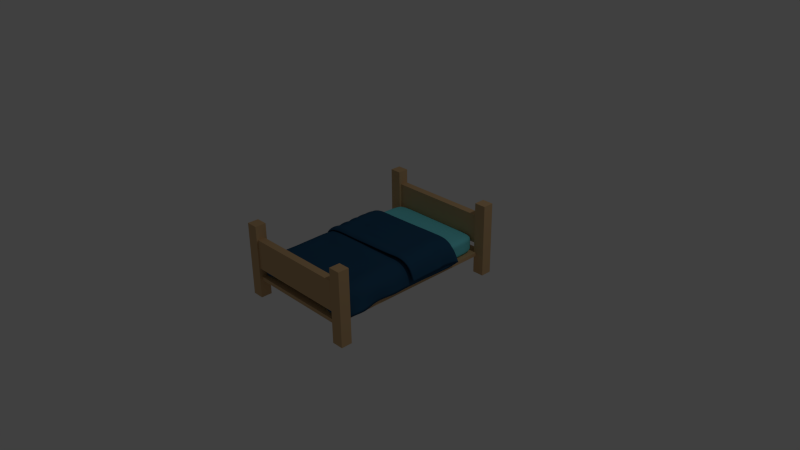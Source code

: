 # Source: bed_matress_with_cover.blend  (saved by Blender 2.77.0; exported with 4.5.12 LTS)
import bpy
from mathutils import Matrix  # noqa: F401  (used for matrix-valued properties, if any)

bpy.ops.wm.read_factory_settings(use_empty=True)
scene = bpy.context.scene
scene.name = 'Scene'

# ---- collections
col_collection_1 = bpy.data.collections.new('Collection 1'); scene.collection.children.link(col_collection_1)

# ---- materials (node trees are filled in below, after node groups)
mat_bed_post = bpy.data.materials.new('Bed_Post')
mat_bed_post.alpha_threshold = 0.0
mat_bed_post.use_transparent_shadow = False
mat_bed_post.diffuse_color = (0.6105, 0.402, 0.2051, 1.0)
mat_bed_post.roughness = 0.5
mat_sheets = bpy.data.materials.new('Sheets')
mat_sheets.alpha_threshold = 0.0
mat_sheets.use_transparent_shadow = False
mat_sheets.diffuse_color = (0.177, 0.7325, 0.8, 1.0)
mat_sheets.roughness = 0.5
mat_sheets.line_color = (0.0, 0.0, 0.0, 1.0)
mat_blanket = bpy.data.materials.new('Blanket')
mat_blanket.alpha_threshold = 0.0
mat_blanket.use_transparent_shadow = False
mat_blanket.diffuse_color = (0.02121, 0.08004, 0.1574, 1.0)
mat_blanket.roughness = 0.5

# ---- material node trees

# ---- world
world_world = bpy.data.worlds.new('World'); scene.world = world_world
world_world.color = (0.05088, 0.05088, 0.05088)
world_world.use_sun_shadow = False
world_world.sun_shadow_jitter_overblur = 0.0
world_world.cycles.sampling_method = 'NONE'
world_world.cycles.sample_map_resolution = 256

# ---- cameras
cam_camera = bpy.data.cameras.new('Camera')
cam_camera.clip_end = 100.0
cam_camera.lens = 35.0
cam_camera.sensor_width = 32.0
cam_camera.sensor_height = 18.0
cam_camera.ortho_scale = 7.314
cam_camera.dof.focus_distance = 0.0
cam_camera.dof.aperture_fstop = 128.0

# ---- lights
light_lamp = bpy.data.lights.new('Lamp', 'POINT')
light_lamp.transmission_factor = 0.0
light_lamp.cutoff_distance = 30.0
light_lamp.energy = 100.0
light_lamp.shadow_buffer_clip_start = 1.001
light_lamp.shadow_soft_size = 0.1
light_lamp.shadow_maximum_resolution = 0.006
light_lamp.use_absolute_resolution = True
light_lamp.cycles.use_multiple_importance_sampling = False

# ---- meshes
me_cube_006 = bpy.data.meshes.new('Cube.006')
me_cube_006.from_pydata([(-1.0, -1.0, -1.0), (-1.0, -1.0, 1.0), (-1.0, 1.0, -1.0), (-1.0, 1.0, 1.0), (1.0, -1.0, -1.0), (1.0, -1.0, 1.0), (1.0, 1.0, -1.0), (1.0, 1.0, 1.0)], [], [(1, 3, 2, 0), (3, 7, 6, 2), (7, 5, 4, 6), (5, 1, 0, 4), (0, 2, 6, 4), (5, 7, 3, 1)])
me_cube_006.materials.append(mat_bed_post)
me_cube_006.use_remesh_preserve_volume = False
me_cube_006.use_remesh_preserve_attributes = False
me_cube_006.use_mirror_vertex_groups = False
me_cube_006.update()
me_cube_005 = bpy.data.meshes.new('Cube.005')
me_cube_005.from_pydata([(-1.0, -1.0, -1.0), (-1.0, -1.0, 1.0), (-1.0, 1.0, -1.0), (-1.0, 1.0, 1.0), (1.0, -1.0, -1.0), (1.0, -1.0, 1.0), (1.0, 1.0, -1.0), (1.0, 1.0, 1.0)], [], [(1, 3, 2, 0), (3, 7, 6, 2), (7, 5, 4, 6), (5, 1, 0, 4), (0, 2, 6, 4), (5, 7, 3, 1)])
me_cube_005.materials.append(mat_bed_post)
me_cube_005.use_remesh_preserve_volume = False
me_cube_005.use_remesh_preserve_attributes = False
me_cube_005.use_mirror_vertex_groups = False
me_cube_005.update()
me_cube_001 = bpy.data.meshes.new('Cube.001')
me_cube_001.from_pydata([(-1.0, -1.0, -1.0), (-1.0, -1.0, 1.0), (-1.0, 1.0, -1.0), (-1.0, 1.0, 1.0), (1.0, -1.0, -1.0), (1.0, -1.0, 1.0), (1.0, 1.0, -1.0), (1.0, 1.0, 1.0)], [], [(1, 3, 2, 0), (3, 7, 6, 2), (7, 5, 4, 6), (5, 1, 0, 4), (0, 2, 6, 4), (5, 7, 3, 1)])
me_cube_001.materials.append(mat_bed_post)
me_cube_001.use_remesh_preserve_volume = False
me_cube_001.use_remesh_preserve_attributes = False
me_cube_001.use_mirror_vertex_groups = False
me_cube_001.update()
me_cube = bpy.data.meshes.new('Cube')
me_cube.from_pydata([(1.0, 1.0, -1.0), (1.0, -1.0, -1.0), (-1.0, -1.0, -1.0), (-1.0, 1.0, -1.0), (1.0, 1.0, 1.0), (1.0, -1.0, 1.0), (-1.0, -1.0, 1.0), (-1.0, 1.0, 1.0), (1.0, 0.7426, -1.0), (1.0, -0.7426, -1.0), (-1.0, -0.7426, -1.0), (-1.0, 0.7426, -1.0), (1.0, 0.7426, 1.0), (1.0, -0.7426, 1.0), (-1.0, -0.7426, 1.0), (-1.0, 0.7426, 1.0), (0.7054, 1.0, -1.0), (-0.7054, 1.0, -1.0), (0.7054, -1.0, -1.0), (-0.7054, -1.0, -1.0), (0.7054, 1.0, 1.0), (-0.7054, 1.0, 1.0), (0.7054, -1.0, 1.0), (-0.7054, -1.0, 1.0), (-0.7054, 0.7426, 1.0), (0.7054, 0.7426, 1.0), (-0.7054, -0.7426, 1.0), (0.7054, -0.7426, 1.0), (0.7054, 0.7426, -1.0), (-0.7054, 0.7426, -1.0), (0.7054, -0.7426, -1.0), (-0.7054, -0.7426, -1.0), (1.0, 1.0, -0.3327), (1.0, 1.0, 0.3327), (1.0, -1.0, -0.3327), (1.0, -1.0, 0.3327), (-1.0, -1.0, -0.3327), (-1.0, -1.0, 0.3327), (-1.0, 1.0, -0.3327), (-1.0, 1.0, 0.3327), (-1.0, -0.7426, 0.3327), (-1.0, -0.7426, -0.3327), (-1.0, 0.7426, 0.3327), (-1.0, 0.7426, -0.3327), (1.0, 0.7426, 0.3327), (1.0, 0.7426, -0.3327), (1.0, -0.7426, 0.3327), (1.0, -0.7426, -0.3327), (0.7054, 1.0, -0.3327), (0.7054, 1.0, 0.3327), (-0.7054, 1.0, -0.3327), (-0.7054, 1.0, 0.3327), (0.7054, -1.0, 0.3327), (0.7054, -1.0, -0.3327), (-0.7054, -1.0, 0.3327), (-0.7054, -1.0, -0.3327)], [], [(31, 19, 2, 10), (26, 14, 6, 23), (46, 13, 5, 35), (54, 23, 6, 37), (42, 15, 7, 39), (50, 17, 3, 38), (37, 6, 14, 40), (40, 14, 15, 42), (33, 4, 12, 44), (44, 12, 13, 46), (21, 7, 15, 24), (24, 15, 14, 26), (17, 29, 11, 3), (29, 31, 10, 11), (8, 9, 30, 28), (28, 30, 31, 29), (0, 8, 28, 16), (16, 28, 29, 17), (12, 25, 27, 13), (25, 24, 26, 27), (4, 20, 25, 12), (20, 21, 24, 25), (32, 0, 16, 48), (48, 16, 17, 50), (35, 5, 22, 52), (52, 22, 23, 54), (13, 27, 22, 5), (27, 26, 23, 22), (9, 1, 18, 30), (30, 18, 19, 31), (18, 53, 55, 19), (53, 52, 54, 55), (1, 34, 53, 18), (34, 35, 52, 53), (20, 49, 51, 21), (49, 48, 50, 51), (4, 33, 49, 20), (33, 32, 48, 49), (8, 45, 47, 9), (45, 44, 46, 47), (0, 32, 45, 8), (32, 33, 44, 45), (10, 41, 43, 11), (41, 40, 42, 43), (2, 36, 41, 10), (36, 37, 40, 41), (21, 51, 39, 7), (51, 50, 38, 39), (11, 43, 38, 3), (43, 42, 39, 38), (19, 55, 36, 2), (55, 54, 37, 36), (9, 47, 34, 1), (47, 46, 35, 34)])
me_cube.polygons.foreach_set('use_smooth', [True] * 54)
me_cube.materials.append(mat_sheets)
me_cube.use_remesh_preserve_volume = False
me_cube.use_remesh_preserve_attributes = False
me_cube.use_mirror_vertex_groups = False
me_cube.update()
me_mesh = bpy.data.meshes.new('Mesh')
me_mesh.from_pydata([(-0.7272, -0.3487, -0.3903), (-0.7524, -0.3913, -0.4041), (-0.6379, -0.4354, -0.3518), (-0.4778, -0.4391, -0.3618), (-0.3342, -0.4026, -0.3649), (-0.1772, -0.3964, -0.3654), (-0.01848, -0.4193, -0.3595), (0.1399, -0.4049, -0.3637), (0.2948, -0.4022, -0.3714), (0.4445, -0.4004, -0.371), (0.583, -0.4055, -0.3701), (0.7062, -0.4061, -0.3718), (0.8102, -0.4073, -0.3721), (0.8915, -0.4109, -0.3713), (0.9508, -0.4116, -0.3595), (0.9905, -0.4186, -0.3473), (1.006, -0.4277, -0.3246), (0.9877, -0.4355, -0.309), (0.9657, -0.4248, -0.3134), (0.9352, -0.4161, -0.3158), (0.9033, -0.408, -0.3174), (0.8557, -0.4061, -0.3143), (0.8095, -0.406, -0.3114), (0.7546, -0.4061, -0.311), (0.6994, -0.4213, -0.3028), (0.6301, -0.4159, -0.3044), (0.5578, -0.4188, -0.3044), (0.4854, -0.4194, -0.3046), (0.4157, -0.4177, -0.306), (0.3515, -0.4211, -0.3061), (0.2948, -0.4202, -0.3054), (0.2575, -0.4247, -0.3065), (-0.7722, -0.3591, -0.2788), (-0.766, -0.3649, -0.3233), (-0.6448, -0.3913, -0.2604), (-0.4887, -0.398, -0.2387), (-0.3384, -0.4012, -0.2408), (-0.1777, -0.3966, -0.2433), (-0.01818, -0.3987, -0.2408), (0.1422, -0.3941, -0.2429), (0.2937, -0.398, -0.2493), (0.4448, -0.3977, -0.2493), (0.5841, -0.3976, -0.2497), (0.7071, -0.3978, -0.2505), (0.8113, -0.3996, -0.2505), (0.8906, -0.3975, -0.2521), (0.9491, -0.3978, -0.2508), (0.9917, -0.3943, -0.2415), (1.01, -0.4028, -0.2258), (0.9985, -0.3983, -0.212), (0.9747, -0.4051, -0.196), (0.9413, -0.4002, -0.1958), (0.9123, -0.3997, -0.1963), (0.8643, -0.395, -0.1969), (0.8128, -0.4026, -0.1846), (0.7573, -0.3887, -0.2013), (0.6965, -0.3943, -0.1853), (0.629, -0.4055, -0.1841), (0.5559, -0.4022, -0.185), (0.4835, -0.4009, -0.188), (0.4133, -0.4091, -0.1839), (0.3503, -0.4037, -0.1932), (0.2971, -0.4136, -0.1828), (0.2511, -0.4102, -0.1898), (-0.8122, -0.3404, -0.3687), (-0.8084, -0.3529, -0.2104), (-0.6605, -0.364, -0.1468), (-0.4996, -0.3649, -0.131), (-0.3382, -0.3626, -0.1365), (-0.1782, -0.3621, -0.1386), (-0.01702, -0.362, -0.1389), (0.1401, -0.362, -0.1353), (0.2991, -0.3605, -0.1495), (0.4448, -0.3615, -0.1458), (0.5858, -0.3619, -0.1457), (0.7083, -0.3618, -0.148), (0.8059, -0.3621, -0.1491), (0.8901, -0.3643, -0.1435), (0.9389, -0.3612, -0.149), (0.9842, -0.3621, -0.1533), (1.007, -0.3612, -0.1276), (0.9976, -0.3568, -0.1332), (0.994, -0.3614, -0.1018), (0.9605, -0.3613, -0.09863), (0.9188, -0.3601, -0.0981), (0.8706, -0.3603, -0.09405), (0.817, -0.3584, -0.09331), (0.7613, -0.3516, -0.1104), (0.6959, -0.3646, -0.08393), (0.6263, -0.3682, -0.08319), (0.5531, -0.3705, -0.08113), (0.4815, -0.372, -0.08116), (0.4101, -0.3733, -0.08126), (0.3473, -0.3722, -0.0938), (0.2914, -0.3763, -0.08063), (0.2467, -0.3744, -0.09582), (-0.8216, -0.2832, -0.3067), (-0.8197, -0.2971, -0.1441), (-0.6629, -0.301, -0.1062), (-0.5011, -0.3, -0.102), (-0.3397, -0.2993, -0.09834), (-0.1784, -0.2991, -0.09838), (-0.01821, -0.2987, -0.09857), (0.143, -0.2992, -0.08885), (0.3002, -0.2963, -0.1089), (0.4439, -0.2975, -0.1065), (0.5835, -0.2976, -0.1052), (0.7064, -0.2964, -0.1081), (0.807, -0.2972, -0.1088), (0.8876, -0.2967, -0.1103), (0.9472, -0.2962, -0.1127), (0.9911, -0.2966, -0.1193), (1.002, -0.2949, -0.1149), (1.004, -0.2946, -0.09818), (0.996, -0.2975, -0.06722), (0.9626, -0.2985, -0.05935), (0.921, -0.2991, -0.06068), (0.8738, -0.3001, -0.05095), (0.8188, -0.3012, -0.04438), (0.7578, -0.3019, -0.04557), (0.6915, -0.3043, -0.04011), (0.6219, -0.3057, -0.04297), (0.5494, -0.3072, -0.04113), (0.4774, -0.3091, -0.04085), (0.407, -0.3099, -0.04372), (0.3427, -0.31, -0.05034), (0.2859, -0.3131, -0.04162), (0.2432, -0.3106, -0.0607), (-0.7812, -0.2276, -0.32), (-0.81, -0.2313, -0.1631), (-0.6621, -0.234, -0.09893), (-0.5015, -0.2335, -0.1144), (-0.3401, -0.233, -0.1138), (-0.1788, -0.2326, -0.1131), (-0.01784, -0.2317, -0.1011), (0.1401, -0.2316, -0.09052), (0.2957, -0.2293, -0.1214), (0.4428, -0.2299, -0.1209), (0.5808, -0.2301, -0.1217), (0.7044, -0.2296, -0.1203), (0.8057, -0.2302, -0.1228), (0.8872, -0.2296, -0.1233), (0.9473, -0.2294, -0.1218), (0.9903, -0.2294, -0.1248), (1.02, -0.2288, -0.1119), (1.013, -0.2302, -0.0899), (0.9881, -0.2308, -0.07248), (0.9556, -0.2318, -0.06691), (0.9152, -0.2329, -0.07068), (0.8673, -0.2342, -0.06599), (0.8133, -0.2351, -0.05803), (0.7525, -0.2369, -0.06433), (0.6873, -0.2379, -0.053), (0.6181, -0.2401, -0.05985), (0.5452, -0.2418, -0.05944), (0.4734, -0.2431, -0.05485), (0.4033, -0.2445, -0.06148), (0.3386, -0.2458, -0.06518), (0.2827, -0.2464, -0.05445), (0.2437, -0.2471, -0.07222), (-0.7486, -0.1685, -0.3659), (-0.8059, -0.1673, -0.1729), (-0.6628, -0.1672, -0.0983), (-0.5016, -0.1668, -0.1114), (-0.3406, -0.1664, -0.1151), (-0.1792, -0.166, -0.1158), (-0.01807, -0.1655, -0.1106), (0.1404, -0.1651, -0.08213), (0.2932, -0.163, -0.1229), (0.4421, -0.1632, -0.1215), (0.5799, -0.163, -0.1239), (0.7032, -0.1626, -0.1244), (0.8046, -0.1631, -0.1242), (0.8864, -0.1624, -0.1256), (0.9461, -0.1625, -0.1235), (0.9896, -0.1626, -0.1246), (1.015, -0.1623, -0.1055), (1.008, -0.1634, -0.08803), (0.9825, -0.1642, -0.0728), (0.9496, -0.1652, -0.06822), (0.9097, -0.1664, -0.07083), (0.8614, -0.1676, -0.07043), (0.8079, -0.1689, -0.05926), (0.7482, -0.1704, -0.07202), (0.6829, -0.1721, -0.05852), (0.6135, -0.1737, -0.06041), (0.5404, -0.1752, -0.0644), (0.4692, -0.1766, -0.054), (0.3994, -0.1779, -0.06433), (0.3356, -0.1789, -0.06614), (0.2793, -0.1799, -0.05571), (0.2377, -0.1805, -0.07723), (-0.7409, -0.102, -0.3725), (-0.8049, -0.1007, -0.1753), (-0.6635, -0.1005, -0.09745), (-0.502, -0.1001, -0.109), (-0.3409, -0.09971, -0.1151), (-0.1798, -0.09929, -0.116), (-0.0186, -0.09876, -0.1107), (0.1395, -0.09822, -0.07973), (0.2915, -0.09659, -0.1239), (0.441, -0.09634, -0.1222), (0.5789, -0.0962, -0.1239), (0.7014, -0.09563, -0.1243), (0.8039, -0.09611, -0.1246), (0.8849, -0.09567, -0.1256), (0.945, -0.09577, -0.1238), (0.9888, -0.0957, -0.1245), (1.012, -0.09593, -0.1087), (1.003, -0.09687, -0.0872), (0.9765, -0.09752, -0.07371), (0.9437, -0.0986, -0.06837), (0.9041, -0.09979, -0.06927), (0.8559, -0.101, -0.07242), (0.8028, -0.1022, -0.05965), (0.7436, -0.1039, -0.07), (0.6777, -0.1054, -0.05977), (0.6085, -0.1071, -0.05846), (0.5359, -0.1087, -0.06702), (0.4653, -0.11, -0.05378), (0.3959, -0.1112, -0.067), (0.3325, -0.1123, -0.06594), (0.2758, -0.1132, -0.05684), (0.2348, -0.1139, -0.0794), (-0.737, -0.03542, -0.376), (-0.8052, -0.03451, -0.1763), (-0.6643, -0.03385, -0.09768), (-0.5027, -0.03344, -0.1101), (-0.3417, -0.03302, -0.1151), (-0.1803, -0.0326, -0.116), (-0.01926, -0.03208, -0.11), (0.1387, -0.03142, -0.0781), (0.2903, -0.02992, -0.1243), (0.4408, -0.02946, -0.1224), (0.5776, -0.02959, -0.1237), (0.7, -0.02937, -0.1245), (0.804, -0.02935, -0.1245), (0.8838, -0.02916, -0.1254), (0.9442, -0.02911, -0.1241), (0.9879, -0.02892, -0.1247), (1.01, -0.0292, -0.1073), (0.9975, -0.03031, -0.08908), (0.9704, -0.03092, -0.0754), (0.938, -0.032, -0.06905), (0.8983, -0.0332, -0.06766), (0.8505, -0.03437, -0.0747), (0.798, -0.03554, -0.05987), (0.7388, -0.0373, -0.06745), (0.6724, -0.03885, -0.06133), (0.6033, -0.04046, -0.05669), (0.5313, -0.04206, -0.06951), (0.4614, -0.04348, -0.05302), (0.3927, -0.04458, -0.06995), (0.3294, -0.04571, -0.06507), (0.2723, -0.04662, -0.05784), (0.2319, -0.04724, -0.08168), (-0.7329, 0.03119, -0.3794), (-0.8059, 0.03208, -0.1771), (-0.6651, 0.03282, -0.09822), (-0.5035, 0.03324, -0.112), (-0.3422, 0.03368, -0.1151), (-0.181, 0.0341, -0.116), (-0.02003, 0.03465, -0.1111), (0.1379, 0.03535, -0.0778), (0.2907, 0.03783, -0.1236), (0.4393, 0.03731, -0.1227), (0.5766, 0.03714, -0.1226), (0.7, 0.03725, -0.1247), (0.8026, 0.0373, -0.1245), (0.8823, 0.03726, -0.125), (0.9427, 0.0376, -0.1248), (0.9864, 0.03777, -0.1236), (1.006, 0.03667, -0.1121), (0.9935, 0.03631, -0.08822), (0.9662, 0.03554, -0.07545), (0.9321, 0.03463, -0.07039), (0.8926, 0.03339, -0.06638), (0.8456, 0.03225, -0.07668), (0.7931, 0.03107, -0.06035), (0.7337, 0.02938, -0.06458), (0.667, 0.02768, -0.0643), (0.5979, 0.02609, -0.05415), (0.5271, 0.02467, -0.07139), (0.4574, 0.02318, -0.05268), (0.3894, 0.02205, -0.07205), (0.3265, 0.02095, -0.06334), (0.2697, 0.0201, -0.06144), (0.2304, 0.01953, -0.08539), (-0.7306, 0.09785, -0.3817), (-0.8068, 0.09858, -0.1776), (-0.6659, 0.09949, -0.09895), (-0.5041, 0.09993, -0.1118), (-0.343, 0.1004, -0.1151), (-0.1817, 0.1008, -0.116), (-0.02063, 0.1013, -0.1125), (0.1366, 0.1018, -0.07725), (0.2883, 0.1035, -0.1241), (0.438, 0.1039, -0.1221), (0.5747, 0.1032, -0.1232), (0.6988, 0.1038, -0.1251), (0.801, 0.104, -0.1246), (0.8809, 0.104, -0.125), (0.9414, 0.1042, -0.1259), (0.9851, 0.1044, -0.1216), (1.003, 0.1034, -0.1111), (0.9885, 0.1029, -0.08733), (0.9614, 0.1021, -0.07508), (0.9266, 0.1011, -0.07235), (0.8867, 0.1, -0.06575), (0.842, 0.09881, -0.07513), (0.7885, 0.09748, -0.06101), (0.7281, 0.09592, -0.06266), (0.6615, 0.09432, -0.06721), (0.5932, 0.09265, -0.05365), (0.5227, 0.09134, -0.07273), (0.4534, 0.08968, -0.05161), (0.3862, 0.08877, -0.07334), (0.3231, 0.08762, -0.06238), (0.266, 0.08672, -0.05991), (0.2311, 0.0863, -0.093), (-0.732, 0.1645, -0.3818), (-0.8082, 0.165, -0.1778), (-0.6666, 0.1662, -0.1003), (-0.5049, 0.1666, -0.1127), (-0.3436, 0.1671, -0.1151), (-0.1824, 0.1675, -0.116), (-0.0213, 0.1679, -0.1142), (0.1356, 0.1687, -0.07729), (0.2873, 0.1704, -0.1234), (0.4373, 0.1708, -0.121), (0.5735, 0.1701, -0.1229), (0.6966, 0.1709, -0.1233), (0.7987, 0.1709, -0.1251), (0.8798, 0.1708, -0.1248), (0.94, 0.1712, -0.1254), (0.9834, 0.1712, -0.119), (0.997, 0.17, -0.1101), (0.9818, 0.1696, -0.08686), (0.9554, 0.1686, -0.07303), (0.9206, 0.1677, -0.0734), (0.8848, 0.1668, -0.06554), (0.837, 0.1654, -0.07359), (0.7828, 0.1641, -0.06241), (0.7227, 0.1624, -0.0599), (0.6566, 0.161, -0.06741), (0.5883, 0.1587, -0.05288), (0.5181, 0.158, -0.07362), (0.4493, 0.1558, -0.05363), (0.3828, 0.1555, -0.07335), (0.3197, 0.1543, -0.06062), (0.2657, 0.1535, -0.06746), (0.2256, 0.1529, -0.08894), (-0.7625, 0.2283, -0.3636), (-0.8105, 0.2311, -0.1768), (-0.6674, 0.2328, -0.1024), (-0.5057, 0.2334, -0.1134), (-0.3444, 0.2337, -0.1148), (-0.1831, 0.2342, -0.1159), (-0.02212, 0.2345, -0.1164), (0.1343, 0.2355, -0.07811), (0.2865, 0.2372, -0.1221), (0.4366, 0.2374, -0.115), (0.571, 0.2361, -0.1192), (0.6936, 0.2371, -0.1211), (0.7977, 0.2377, -0.1233), (0.8786, 0.2377, -0.1214), (0.9382, 0.2383, -0.1246), (0.9818, 0.2385, -0.1192), (0.9926, 0.2366, -0.1103), (0.9797, 0.2356, -0.08568), (0.9531, 0.2348, -0.0723), (0.9183, 0.2346, -0.07287), (0.8792, 0.2327, -0.0621), (0.832, 0.2321, -0.06909), (0.7774, 0.2307, -0.06191), (0.7171, 0.229, -0.05656), (0.6511, 0.2276, -0.06008), (0.5848, 0.2265, -0.06235), (0.5129, 0.2264, -0.09987), (0.4454, 0.2231, -0.06075), (0.3808, 0.2224, -0.07921), (0.3161, 0.221, -0.05816), (0.2586, 0.2201, -0.05958), (0.2225, 0.2196, -0.08907), (-0.8103, 0.2743, -0.3127), (-0.8173, 0.2914, -0.1662), (-0.6687, 0.2999, -0.1042), (-0.5068, 0.3001, -0.101), (-0.3449, 0.3004, -0.1023), (-0.1838, 0.3007, -0.1015), (-0.02461, 0.3012, -0.1057), (0.1361, 0.3013, -0.09886), (0.287, 0.3054, -0.1197), (0.4345, 0.3054, -0.1072), (0.5689, 0.3035, -0.1056), (0.6914, 0.3041, -0.1064), (0.7957, 0.3046, -0.1086), (0.8781, 0.305, -0.114), (0.9333, 0.3055, -0.1178), (0.9767, 0.3063, -0.1089), (0.9873, 0.3001, -0.1069), (0.9741, 0.3022, -0.08264), (0.9484, 0.3019, -0.06525), (0.913, 0.3004, -0.06603), (0.8733, 0.2996, -0.05506), (0.8267, 0.2984, -0.05211), (0.7721, 0.2965, -0.04889), (0.7116, 0.295, -0.04108), (0.6453, 0.2934, -0.04166), (0.577, 0.2919, -0.03461), (0.51, 0.2862, -0.06359), (0.442, 0.2893, -0.03682), (0.378, 0.286, -0.06875), (0.3144, 0.287, -0.05649), (0.256, 0.287, -0.05965), (0.2224, 0.284, -0.09242), (-0.8149, 0.34, -0.3723), (-0.8208, 0.3572, -0.1867), (-0.6683, 0.3645, -0.1352), (-0.5058, 0.3655, -0.1287), (-0.3458, 0.3625, -0.1348), (-0.1838, 0.366, -0.1285), (-0.02382, 0.3669, -0.1273), (0.1368, 0.3674, -0.1228), (0.287, 0.3692, -0.1487), (0.4334, 0.3689, -0.1456), (0.5664, 0.366, -0.1463), (0.6868, 0.368, -0.1452), (0.7925, 0.3715, -0.1442), (0.8759, 0.373, -0.147), (0.9265, 0.3747, -0.1501), (0.9779, 0.3687, -0.1373), (0.9921, 0.3658, -0.1283), (0.9664, 0.3624, -0.1211), (0.9417, 0.3652, -0.09998), (0.9069, 0.3628, -0.1005), (0.866, 0.3628, -0.09056), (0.8182, 0.3616, -0.08741), (0.7624, 0.3591, -0.09017), (0.7028, 0.3578, -0.07979), (0.6391, 0.3522, -0.09873), (0.5723, 0.3545, -0.07554), (0.5078, 0.3472, -0.1095), (0.4425, 0.3522, -0.07766), (0.3801, 0.3431, -0.1168), (0.3198, 0.3501, -0.09001), (0.2598, 0.3515, -0.08701), (0.2244, 0.3487, -0.1191), (-0.771, 0.3841, -0.2819), (-0.7936, 0.3931, -0.2872), (-0.6544, 0.4112, -0.2234), (-0.5019, 0.407, -0.2233), (-0.345, 0.409, -0.2219), (-0.1844, 0.4074, -0.2241), (-0.02307, 0.4071, -0.2248), (0.1305, 0.4107, -0.2175), (0.2828, 0.4108, -0.2342), (0.4314, 0.4225, -0.2265), (0.5699, 0.4124, -0.2355), (0.6893, 0.4082, -0.2424), (0.7935, 0.4044, -0.2504), (0.8707, 0.4109, -0.2465), (0.9272, 0.4016, -0.2449), (0.9717, 0.4021, -0.2338), (0.9622, 0.4086, -0.2165), (0.9427, 0.4121, -0.1967), (0.9207, 0.4103, -0.1924), (0.8915, 0.4058, -0.1922), (0.8503, 0.4021, -0.1912), (0.8061, 0.4018, -0.1846), (0.7509, 0.3881, -0.1939), (0.6953, 0.4027, -0.1731), (0.6337, 0.3904, -0.1876), (0.5733, 0.4056, -0.1622), (0.5057, 0.3899, -0.1871), (0.4441, 0.4081, -0.1539), (0.3849, 0.3918, -0.187), (0.3248, 0.4033, -0.1721), (0.2659, 0.4083, -0.1616), (0.2274, 0.399, -0.1831), (-0.7302, 0.3972, -0.3942), (-0.7611, 0.4211, -0.3716), (-0.635, 0.4549, -0.2922), (-0.4899, 0.4336, -0.3338), (-0.344, 0.4225, -0.3416), (-0.1852, 0.4189, -0.3444), (-0.02555, 0.4165, -0.346), (0.126, 0.4212, -0.3386), (0.2786, 0.4248, -0.3491), (0.4286, 0.4246, -0.3524), (0.5662, 0.42, -0.3571), (0.6879, 0.4169, -0.3635), (0.7917, 0.4177, -0.3655), (0.8732, 0.4178, -0.3628), (0.9323, 0.4216, -0.3525), (0.9639, 0.4341, -0.3335), (0.9477, 0.4421, -0.3099), (0.922, 0.4363, -0.3095), (0.9023, 0.4289, -0.3091), (0.8802, 0.4238, -0.311), (0.8408, 0.4183, -0.3103), (0.7931, 0.4174, -0.3063), (0.7392, 0.4207, -0.2983), (0.6933, 0.4396, -0.2768), (0.6282, 0.433, -0.2813), (0.5736, 0.4507, -0.2514), (0.5045, 0.4426, -0.2679), (0.4451, 0.4579, -0.2361), (0.3881, 0.4427, -0.2676), (0.3294, 0.4325, -0.2744), (0.2923, 0.4476, -0.2571), (0.2542, 0.439, -0.2804)], [], [(1, 33, 32, 0), (2, 34, 33, 1), (3, 35, 34, 2), (4, 36, 35, 3), (5, 37, 36, 4), (6, 38, 37, 5), (7, 39, 38, 6), (8, 40, 39, 7), (9, 41, 40, 8), (10, 42, 41, 9), (11, 43, 42, 10), (12, 44, 43, 11), (13, 45, 44, 12), (14, 46, 45, 13), (15, 47, 46, 14), (16, 48, 47, 15), (17, 49, 48, 16), (18, 50, 49, 17), (19, 51, 50, 18), (20, 52, 51, 19), (21, 53, 52, 20), (22, 54, 53, 21), (23, 55, 54, 22), (24, 56, 55, 23), (25, 57, 56, 24), (26, 58, 57, 25), (27, 59, 58, 26), (28, 60, 59, 27), (29, 61, 60, 28), (30, 62, 61, 29), (31, 63, 62, 30), (33, 65, 64, 32), (34, 66, 65, 33), (35, 67, 66, 34), (36, 68, 67, 35), (37, 69, 68, 36), (38, 70, 69, 37), (39, 71, 70, 38), (40, 72, 71, 39), (41, 73, 72, 40), (42, 74, 73, 41), (43, 75, 74, 42), (44, 76, 75, 43), (45, 77, 76, 44), (46, 78, 77, 45), (47, 79, 78, 46), (48, 80, 79, 47), (49, 81, 80, 48), (50, 82, 81, 49), (51, 83, 82, 50), (52, 84, 83, 51), (53, 85, 84, 52), (54, 86, 85, 53), (55, 87, 86, 54), (56, 88, 87, 55), (57, 89, 88, 56), (58, 90, 89, 57), (59, 91, 90, 58), (60, 92, 91, 59), (61, 93, 92, 60), (62, 94, 93, 61), (63, 95, 94, 62), (65, 97, 96, 64), (66, 98, 97, 65), (67, 99, 98, 66), (68, 100, 99, 67), (69, 101, 100, 68), (70, 102, 101, 69), (71, 103, 102, 70), (72, 104, 103, 71), (73, 105, 104, 72), (74, 106, 105, 73), (75, 107, 106, 74), (76, 108, 107, 75), (77, 109, 108, 76), (78, 110, 109, 77), (79, 111, 110, 78), (80, 112, 111, 79), (81, 113, 112, 80), (82, 114, 113, 81), (83, 115, 114, 82), (84, 116, 115, 83), (85, 117, 116, 84), (86, 118, 117, 85), (87, 119, 118, 86), (88, 120, 119, 87), (89, 121, 120, 88), (90, 122, 121, 89), (91, 123, 122, 90), (92, 124, 123, 91), (93, 125, 124, 92), (94, 126, 125, 93), (95, 127, 126, 94), (97, 129, 128, 96), (98, 130, 129, 97), (99, 131, 130, 98), (100, 132, 131, 99), (101, 133, 132, 100), (102, 134, 133, 101), (103, 135, 134, 102), (104, 136, 135, 103), (105, 137, 136, 104), (106, 138, 137, 105), (107, 139, 138, 106), (108, 140, 139, 107), (109, 141, 140, 108), (110, 142, 141, 109), (111, 143, 142, 110), (112, 144, 143, 111), (113, 145, 144, 112), (114, 146, 145, 113), (115, 147, 146, 114), (116, 148, 147, 115), (117, 149, 148, 116), (118, 150, 149, 117), (119, 151, 150, 118), (120, 152, 151, 119), (121, 153, 152, 120), (122, 154, 153, 121), (123, 155, 154, 122), (124, 156, 155, 123), (125, 157, 156, 124), (126, 158, 157, 125), (127, 159, 158, 126), (129, 161, 160, 128), (130, 162, 161, 129), (131, 163, 162, 130), (132, 164, 163, 131), (133, 165, 164, 132), (134, 166, 165, 133), (135, 167, 166, 134), (136, 168, 167, 135), (137, 169, 168, 136), (138, 170, 169, 137), (139, 171, 170, 138), (140, 172, 171, 139), (141, 173, 172, 140), (142, 174, 173, 141), (143, 175, 174, 142), (144, 176, 175, 143), (145, 177, 176, 144), (146, 178, 177, 145), (147, 179, 178, 146), (148, 180, 179, 147), (149, 181, 180, 148), (150, 182, 181, 149), (151, 183, 182, 150), (152, 184, 183, 151), (153, 185, 184, 152), (154, 186, 185, 153), (155, 187, 186, 154), (156, 188, 187, 155), (157, 189, 188, 156), (158, 190, 189, 157), (159, 191, 190, 158), (161, 193, 192, 160), (162, 194, 193, 161), (163, 195, 194, 162), (164, 196, 195, 163), (165, 197, 196, 164), (166, 198, 197, 165), (167, 199, 198, 166), (168, 200, 199, 167), (169, 201, 200, 168), (170, 202, 201, 169), (171, 203, 202, 170), (172, 204, 203, 171), (173, 205, 204, 172), (174, 206, 205, 173), (175, 207, 206, 174), (176, 208, 207, 175), (177, 209, 208, 176), (178, 210, 209, 177), (179, 211, 210, 178), (180, 212, 211, 179), (181, 213, 212, 180), (182, 214, 213, 181), (183, 215, 214, 182), (184, 216, 215, 183), (185, 217, 216, 184), (186, 218, 217, 185), (187, 219, 218, 186), (188, 220, 219, 187), (189, 221, 220, 188), (190, 222, 221, 189), (191, 223, 222, 190), (193, 225, 224, 192), (194, 226, 225, 193), (195, 227, 226, 194), (196, 228, 227, 195), (197, 229, 228, 196), (198, 230, 229, 197), (199, 231, 230, 198), (200, 232, 231, 199), (201, 233, 232, 200), (202, 234, 233, 201), (203, 235, 234, 202), (204, 236, 235, 203), (205, 237, 236, 204), (206, 238, 237, 205), (207, 239, 238, 206), (208, 240, 239, 207), (209, 241, 240, 208), (210, 242, 241, 209), (211, 243, 242, 210), (212, 244, 243, 211), (213, 245, 244, 212), (214, 246, 245, 213), (215, 247, 246, 214), (216, 248, 247, 215), (217, 249, 248, 216), (218, 250, 249, 217), (219, 251, 250, 218), (220, 252, 251, 219), (221, 253, 252, 220), (222, 254, 253, 221), (223, 255, 254, 222), (225, 257, 256, 224), (226, 258, 257, 225), (227, 259, 258, 226), (228, 260, 259, 227), (229, 261, 260, 228), (230, 262, 261, 229), (231, 263, 262, 230), (232, 264, 263, 231), (233, 265, 264, 232), (234, 266, 265, 233), (235, 267, 266, 234), (236, 268, 267, 235), (237, 269, 268, 236), (238, 270, 269, 237), (239, 271, 270, 238), (240, 272, 271, 239), (241, 273, 272, 240), (242, 274, 273, 241), (243, 275, 274, 242), (244, 276, 275, 243), (245, 277, 276, 244), (246, 278, 277, 245), (247, 279, 278, 246), (248, 280, 279, 247), (249, 281, 280, 248), (250, 282, 281, 249), (251, 283, 282, 250), (252, 284, 283, 251), (253, 285, 284, 252), (254, 286, 285, 253), (255, 287, 286, 254), (257, 289, 288, 256), (258, 290, 289, 257), (259, 291, 290, 258), (260, 292, 291, 259), (261, 293, 292, 260), (262, 294, 293, 261), (263, 295, 294, 262), (264, 296, 295, 263), (265, 297, 296, 264), (266, 298, 297, 265), (267, 299, 298, 266), (268, 300, 299, 267), (269, 301, 300, 268), (270, 302, 301, 269), (271, 303, 302, 270), (272, 304, 303, 271), (273, 305, 304, 272), (274, 306, 305, 273), (275, 307, 306, 274), (276, 308, 307, 275), (277, 309, 308, 276), (278, 310, 309, 277), (279, 311, 310, 278), (280, 312, 311, 279), (281, 313, 312, 280), (282, 314, 313, 281), (283, 315, 314, 282), (284, 316, 315, 283), (285, 317, 316, 284), (286, 318, 317, 285), (287, 319, 318, 286), (289, 321, 320, 288), (290, 322, 321, 289), (291, 323, 322, 290), (292, 324, 323, 291), (293, 325, 324, 292), (294, 326, 325, 293), (295, 327, 326, 294), (296, 328, 327, 295), (297, 329, 328, 296), (298, 330, 329, 297), (299, 331, 330, 298), (300, 332, 331, 299), (301, 333, 332, 300), (302, 334, 333, 301), (303, 335, 334, 302), (304, 336, 335, 303), (305, 337, 336, 304), (306, 338, 337, 305), (307, 339, 338, 306), (308, 340, 339, 307), (309, 341, 340, 308), (310, 342, 341, 309), (311, 343, 342, 310), (312, 344, 343, 311), (313, 345, 344, 312), (314, 346, 345, 313), (315, 347, 346, 314), (316, 348, 347, 315), (317, 349, 348, 316), (318, 350, 349, 317), (319, 351, 350, 318), (321, 353, 352, 320), (322, 354, 353, 321), (323, 355, 354, 322), (324, 356, 355, 323), (325, 357, 356, 324), (326, 358, 357, 325), (327, 359, 358, 326), (328, 360, 359, 327), (329, 361, 360, 328), (330, 362, 361, 329), (331, 363, 362, 330), (332, 364, 363, 331), (333, 365, 364, 332), (334, 366, 365, 333), (335, 367, 366, 334), (336, 368, 367, 335), (337, 369, 368, 336), (338, 370, 369, 337), (339, 371, 370, 338), (340, 372, 371, 339), (341, 373, 372, 340), (342, 374, 373, 341), (343, 375, 374, 342), (344, 376, 375, 343), (345, 377, 376, 344), (346, 378, 377, 345), (347, 379, 378, 346), (348, 380, 379, 347), (349, 381, 380, 348), (350, 382, 381, 349), (351, 383, 382, 350), (353, 385, 384, 352), (354, 386, 385, 353), (355, 387, 386, 354), (356, 388, 387, 355), (357, 389, 388, 356), (358, 390, 389, 357), (359, 391, 390, 358), (360, 392, 391, 359), (361, 393, 392, 360), (362, 394, 393, 361), (363, 395, 394, 362), (364, 396, 395, 363), (365, 397, 396, 364), (366, 398, 397, 365), (367, 399, 398, 366), (368, 400, 399, 367), (369, 401, 400, 368), (370, 402, 401, 369), (371, 403, 402, 370), (372, 404, 403, 371), (373, 405, 404, 372), (374, 406, 405, 373), (375, 407, 406, 374), (376, 408, 407, 375), (377, 409, 408, 376), (378, 410, 409, 377), (379, 411, 410, 378), (380, 412, 411, 379), (381, 413, 412, 380), (382, 414, 413, 381), (383, 415, 414, 382), (385, 417, 416, 384), (386, 418, 417, 385), (387, 419, 418, 386), (388, 420, 419, 387), (389, 421, 420, 388), (390, 422, 421, 389), (391, 423, 422, 390), (392, 424, 423, 391), (393, 425, 424, 392), (394, 426, 425, 393), (395, 427, 426, 394), (396, 428, 427, 395), (397, 429, 428, 396), (398, 430, 429, 397), (399, 431, 430, 398), (400, 432, 431, 399), (401, 433, 432, 400), (402, 434, 433, 401), (403, 435, 434, 402), (404, 436, 435, 403), (405, 437, 436, 404), (406, 438, 437, 405), (407, 439, 438, 406), (408, 440, 439, 407), (409, 441, 440, 408), (410, 442, 441, 409), (411, 443, 442, 410), (412, 444, 443, 411), (413, 445, 444, 412), (414, 446, 445, 413), (415, 447, 446, 414), (417, 449, 448, 416), (418, 450, 449, 417), (419, 451, 450, 418), (420, 452, 451, 419), (421, 453, 452, 420), (422, 454, 453, 421), (423, 455, 454, 422), (424, 456, 455, 423), (425, 457, 456, 424), (426, 458, 457, 425), (427, 459, 458, 426), (428, 460, 459, 427), (429, 461, 460, 428), (430, 462, 461, 429), (431, 463, 462, 430), (432, 464, 463, 431), (433, 465, 464, 432), (434, 466, 465, 433), (435, 467, 466, 434), (436, 468, 467, 435), (437, 469, 468, 436), (438, 470, 469, 437), (439, 471, 470, 438), (440, 472, 471, 439), (441, 473, 472, 440), (442, 474, 473, 441), (443, 475, 474, 442), (444, 476, 475, 443), (445, 477, 476, 444), (446, 478, 477, 445), (447, 479, 478, 446), (449, 481, 480, 448), (450, 482, 481, 449), (451, 483, 482, 450), (452, 484, 483, 451), (453, 485, 484, 452), (454, 486, 485, 453), (455, 487, 486, 454), (456, 488, 487, 455), (457, 489, 488, 456), (458, 490, 489, 457), (459, 491, 490, 458), (460, 492, 491, 459), (461, 493, 492, 460), (462, 494, 493, 461), (463, 495, 494, 462), (464, 496, 495, 463), (465, 497, 496, 464), (466, 498, 497, 465), (467, 499, 498, 466), (468, 500, 499, 467), (469, 501, 500, 468), (470, 502, 501, 469), (471, 503, 502, 470), (472, 504, 503, 471), (473, 505, 504, 472), (474, 506, 505, 473), (475, 507, 506, 474), (476, 508, 507, 475), (477, 509, 508, 476), (478, 510, 509, 477), (479, 511, 510, 478)])
me_mesh.polygons.foreach_set('use_smooth', [True] * 465)
me_mesh.materials.append(mat_blanket)
me_mesh.use_remesh_preserve_volume = False
me_mesh.use_remesh_preserve_attributes = False
me_mesh.use_mirror_vertex_groups = False
me_mesh.update()
me_cube_002 = bpy.data.meshes.new('Cube.002')
me_cube_002.from_pydata([(-1.0, -1.0, -1.0), (-1.0, -1.0, 1.0), (-1.0, 1.0, -1.0), (-1.0, 1.0, 1.0), (1.0, -1.0, -1.0), (1.0, -1.0, 1.0), (1.0, 1.0, -1.0), (1.0, 1.0, 1.0)], [], [(1, 3, 2, 0), (3, 7, 6, 2), (7, 5, 4, 6), (5, 1, 0, 4), (0, 2, 6, 4), (5, 7, 3, 1)])
me_cube_002.materials.append(mat_bed_post)
me_cube_002.use_remesh_preserve_volume = False
me_cube_002.use_remesh_preserve_attributes = False
me_cube_002.use_mirror_vertex_groups = False
me_cube_002.update()
me_cube_003 = bpy.data.meshes.new('Cube.003')
me_cube_003.from_pydata([(-1.0, -1.0, -1.0), (-1.0, -1.0, 1.0), (-1.0, 1.0, -1.0), (-1.0, 1.0, 1.0), (1.0, -1.0, -1.0), (1.0, -1.0, 1.0), (1.0, 1.0, -1.0), (1.0, 1.0, 1.0)], [], [(1, 3, 2, 0), (3, 7, 6, 2), (7, 5, 4, 6), (5, 1, 0, 4), (0, 2, 6, 4), (5, 7, 3, 1)])
me_cube_003.materials.append(mat_bed_post)
me_cube_003.use_remesh_preserve_volume = False
me_cube_003.use_remesh_preserve_attributes = False
me_cube_003.use_mirror_vertex_groups = False
me_cube_003.update()
me_cube_004 = bpy.data.meshes.new('Cube.004')
me_cube_004.from_pydata([(-1.0, -1.0, -1.0), (-1.0, -1.0, 1.0), (-1.0, 1.0, -1.0), (-1.0, 1.0, 1.0), (1.0, -1.0, -1.0), (1.0, -1.0, 1.0), (1.0, 1.0, -1.0), (1.0, 1.0, 1.0)], [], [(1, 3, 2, 0), (3, 7, 6, 2), (7, 5, 4, 6), (5, 1, 0, 4), (0, 2, 6, 4), (5, 7, 3, 1)])
me_cube_004.materials.append(mat_bed_post)
me_cube_004.use_remesh_preserve_volume = False
me_cube_004.use_remesh_preserve_attributes = False
me_cube_004.use_mirror_vertex_groups = False
me_cube_004.update()
me_cube_007 = bpy.data.meshes.new('Cube.007')
me_cube_007.from_pydata([(-1.0, -1.0, -1.0), (-1.0, -1.0, 1.0), (-1.0, 1.0, -1.0), (-1.0, 1.0, 1.0), (1.0, -1.0, -1.0), (1.0, -1.0, 1.0), (1.0, 1.0, -1.0), (1.0, 1.0, 1.0)], [], [(1, 3, 2, 0), (3, 7, 6, 2), (7, 5, 4, 6), (5, 1, 0, 4), (0, 2, 6, 4), (5, 7, 3, 1)])
me_cube_007.materials.append(mat_bed_post)
me_cube_007.use_remesh_preserve_volume = False
me_cube_007.use_remesh_preserve_attributes = False
me_cube_007.use_mirror_vertex_groups = False
me_cube_007.update()

# ---- objects
ob_cube_006 = bpy.data.objects.new('Cube.006', me_cube_006)
ob_cube_005 = bpy.data.objects.new('Cube.005', me_cube_005)
ob_cube_001 = bpy.data.objects.new('Cube.001', me_cube_001)
ob_cube = bpy.data.objects.new('Cube', me_cube)
ob_surfpatch = bpy.data.objects.new('SurfPatch', me_mesh)
ob_lamp = bpy.data.objects.new('Lamp', light_lamp)
ob_camera = bpy.data.objects.new('Camera', cam_camera)
ob_cube_002 = bpy.data.objects.new('Cube.002', me_cube_002)
ob_cube_003 = bpy.data.objects.new('Cube.003', me_cube_003)
ob_cube_004 = bpy.data.objects.new('Cube.004', me_cube_004)
ob_cube_007 = bpy.data.objects.new('Cube.007', me_cube_007)

# ---- transforms, parenting, visibility, modifiers, constraints
ob_cube_006.location = (-0.005046, 1.209, 0.1996)
ob_cube_006.scale = (0.75, 0.05, 0.2)
ob_cube_006.lineart.crease_threshold = 0.0
ob_cube_005.location = (-0.005046, -0.002243, -0.1445)
ob_cube_005.scale = (0.75, 1.25, 0.025)
ob_cube_005.lineart.crease_threshold = 0.0
ob_cube_001.location = (0.7934, 1.201, 0.08786)
ob_cube_001.scale = (0.07909, 0.075, 0.5)
ob_cube_001.lineart.crease_threshold = 0.0
ob_cube.location = (0.0, 0.0, 0.0)
ob_cube.rotation_euler = (-0.005932, -0.0, 0.0)
ob_cube.scale = (0.7, 1.15, 0.125)
ob_cube.lock_rotations_4d = False
ob_cube.empty_display_type = 'ARROWS'
ob_cube.lineart.crease_threshold = 0.0
_m = ob_cube.modifiers.new('Subsurf', 'SUBSURF')
_m.uv_smooth = 'PRESERVE_CORNERS'
_m.quality = 2
_m.levels = 2
_m.show_only_control_edges = False
_m = ob_cube.modifiers.new('Collision', 'COLLISION')
ob_surfpatch.location = (0.00948, -0.3666, 0.2808)
ob_surfpatch.rotation_euler = (0.0, -0.0, 1.571)
ob_surfpatch.scale = (1.049, 1.915, 1.049)
ob_surfpatch.lineart.crease_threshold = 0.0
_m = ob_surfpatch.modifiers.new('Subsurf', 'SUBSURF')
_m.uv_smooth = 'PRESERVE_CORNERS'
_m.quality = 2
_m.show_only_control_edges = False
_m = ob_surfpatch.modifiers.new('Solidify', 'SOLIDIFY')
_m.nonmanifold_thickness_mode = 'FIXED'
_m.nonmanifold_merge_threshold = 0.0003
ob_lamp.location = (4.076, 1.005, 5.904)
ob_lamp.rotation_euler = (0.6503, 0.05522, 1.866)
ob_lamp.lock_rotations_4d = False
ob_lamp.empty_display_type = 'ARROWS'
ob_lamp.color = (0.0, 0.0, 0.0, 0.0)
ob_lamp.lineart.crease_threshold = 0.0
ob_camera.location = (7.481, -6.508, 5.344)
ob_camera.rotation_euler = (1.109, 0.01082, 0.8149)
ob_camera.lock_rotations_4d = False
ob_camera.empty_display_type = 'ARROWS'
ob_camera.color = (0.0, 0.0, 0.0, 0.0)
ob_camera.display_type = 'WIRE'
ob_camera.lineart.crease_threshold = 0.0
ob_cube_002.location = (-0.785, 1.201, 0.08786)
ob_cube_002.scale = (0.07909, 0.075, 0.5)
ob_cube_002.lineart.crease_threshold = 0.0
ob_cube_003.location = (0.7934, -1.209, 0.08786)
ob_cube_003.scale = (0.07909, 0.075, 0.5)
ob_cube_003.lineart.crease_threshold = 0.0
ob_cube_004.location = (-0.785, -1.209, 0.08786)
ob_cube_004.scale = (0.07909, 0.075, 0.5)
ob_cube_004.lineart.crease_threshold = 0.0
ob_cube_007.location = (-0.005046, -1.215, 0.1996)
ob_cube_007.scale = (0.75, 0.05, 0.2)
ob_cube_007.lineart.crease_threshold = 0.0

# ---- collection membership
col_collection_1.objects.link(ob_cube_006)
col_collection_1.objects.link(ob_cube_005)
col_collection_1.objects.link(ob_cube_001)
col_collection_1.objects.link(ob_cube)
col_collection_1.objects.link(ob_surfpatch)
col_collection_1.objects.link(ob_lamp)
col_collection_1.objects.link(ob_camera)
col_collection_1.objects.link(ob_cube_002)
col_collection_1.objects.link(ob_cube_003)
col_collection_1.objects.link(ob_cube_004)
col_collection_1.objects.link(ob_cube_007)

# ---- scene / render settings (as saved in the file)
scene.camera = ob_camera
scene.frame_start = 1; scene.frame_end = 200; scene.frame_set(21)
scene.render.engine = 'BLENDER_EEVEE_NEXT'
scene.render.resolution_percentage = 50
scene.render.dither_intensity = 0.0
scene.cycles.use_denoising = False
scene.cycles.samples = 10
scene.cycles.sampling_pattern = 'TABULATED_SOBOL'
scene.cycles.light_sampling_threshold = 0.0
scene.cycles.use_adaptive_sampling = False
scene.cycles.use_light_tree = False
scene.cycles.blur_glossy = 0.0
scene.cycles.pixel_filter_type = 'GAUSSIAN'
scene.cycles.sample_clamp_indirect = 0.0
scene.view_settings.view_transform = 'Standard'
bpy.context.view_layer.update()
